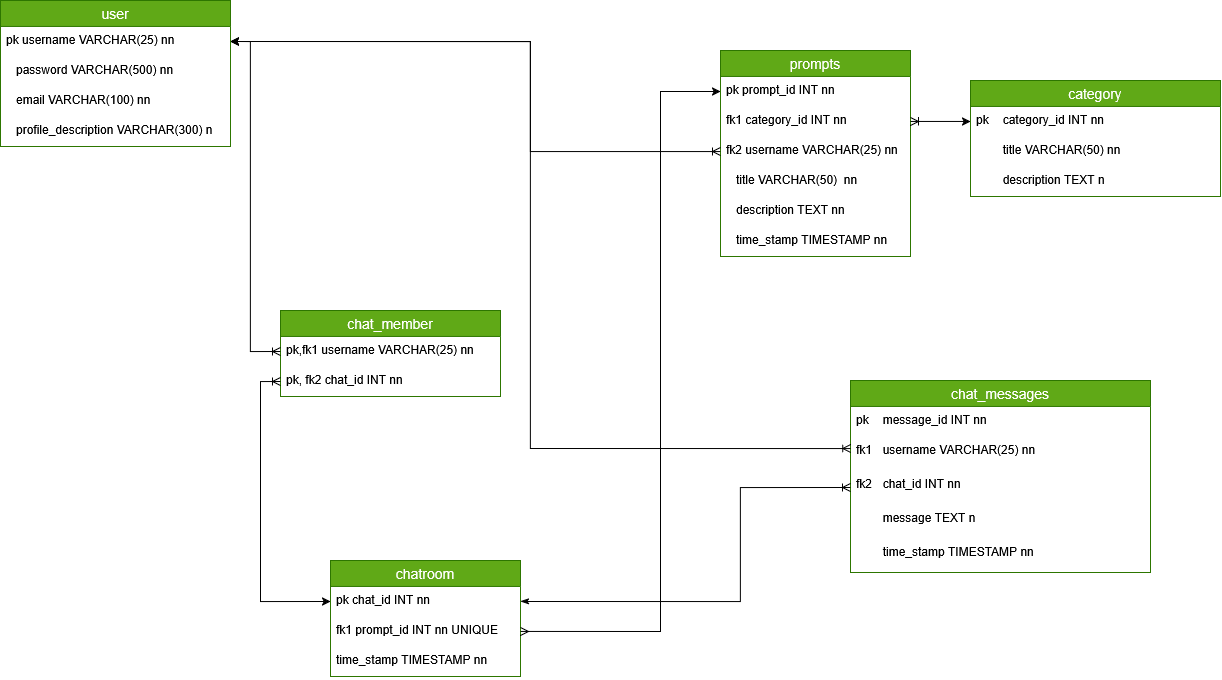

The diagram above was exported from draw.io. Its source (the exported page's mxGraphModel, read from the mxfile embedded in the PNG):
<mxGraphModel dx="2564" dy="966" grid="1" gridSize="10" guides="1" tooltips="1" connect="1" arrows="1" fold="1" page="1" pageScale="1" pageWidth="850" pageHeight="1100" math="0" shadow="0">
  <root>
    <mxCell id="0" />
    <mxCell id="1" parent="0" />
    <mxCell id="2" parent="1" style="swimlane;fontStyle=0;childLayout=stackLayout;horizontal=1;startSize=26;horizontalStack=0;resizeParent=1;resizeParentMax=0;resizeLast=0;collapsible=1;marginBottom=0;align=center;fontSize=14;fillColor=#60a917;fontColor=#ffffff;strokeColor=#2D7600;" value="category" vertex="1">
      <mxGeometry height="116" width="250" x="650" y="740" as="geometry" />
    </mxCell>
    <mxCell id="3" parent="2" style="text;strokeColor=none;fillColor=none;spacingLeft=4;spacingRight=4;overflow=hidden;rotatable=0;points=[[0,0.5],[1,0.5]];portConstraint=eastwest;fontSize=12;whiteSpace=wrap;html=1;" value="pk&lt;span style=&quot;white-space: pre;&quot;&gt;&#09;&lt;/span&gt;category_id INT nn" vertex="1">
      <mxGeometry height="30" width="250" y="26" as="geometry" />
    </mxCell>
    <mxCell id="4" parent="2" style="text;strokeColor=none;fillColor=none;spacingLeft=4;spacingRight=4;overflow=hidden;rotatable=0;points=[[0,0.5],[1,0.5]];portConstraint=eastwest;fontSize=12;whiteSpace=wrap;html=1;" value="&lt;span style=&quot;white-space: pre;&quot;&gt;&#09;&lt;/span&gt;title VARCHAR(50) nn" vertex="1">
      <mxGeometry height="30" width="250" y="56" as="geometry" />
    </mxCell>
    <mxCell id="5" parent="2" style="text;strokeColor=none;fillColor=none;spacingLeft=4;spacingRight=4;overflow=hidden;rotatable=0;points=[[0,0.5],[1,0.5]];portConstraint=eastwest;fontSize=12;whiteSpace=wrap;html=1;" value="&lt;span style=&quot;white-space: pre;&quot;&gt;&#09;&lt;/span&gt;description TEXT n" vertex="1">
      <mxGeometry height="30" width="250" y="86" as="geometry" />
    </mxCell>
    <mxCell id="6" parent="1" style="swimlane;fontStyle=0;childLayout=stackLayout;horizontal=1;startSize=26;horizontalStack=0;resizeParent=1;resizeParentMax=0;resizeLast=0;collapsible=1;marginBottom=0;align=center;fontSize=14;fillColor=#60a917;fontColor=#ffffff;strokeColor=#2D7600;" value="chatroom" vertex="1">
      <mxGeometry height="116" width="190" x="10" y="1220" as="geometry" />
    </mxCell>
    <mxCell id="7" parent="6" style="text;strokeColor=none;fillColor=none;spacingLeft=4;spacingRight=4;overflow=hidden;rotatable=0;points=[[0,0.5],[1,0.5]];portConstraint=eastwest;fontSize=12;whiteSpace=wrap;html=1;" value="pk chat_id INT nn" vertex="1">
      <mxGeometry height="30" width="190" y="26" as="geometry" />
    </mxCell>
    <mxCell id="8" parent="6" style="text;strokeColor=none;fillColor=none;spacingLeft=4;spacingRight=4;overflow=hidden;rotatable=0;points=[[0,0.5],[1,0.5]];portConstraint=eastwest;fontSize=12;whiteSpace=wrap;html=1;" value="fk1 prompt_id INT nn UNIQUE" vertex="1">
      <mxGeometry height="30" width="190" y="56" as="geometry" />
    </mxCell>
    <mxCell id="9" parent="6" style="text;strokeColor=none;fillColor=none;spacingLeft=4;spacingRight=4;overflow=hidden;rotatable=0;points=[[0,0.5],[1,0.5]];portConstraint=eastwest;fontSize=12;whiteSpace=wrap;html=1;" value="time_stamp TIMESTAMP nn" vertex="1">
      <mxGeometry height="30" width="190" y="86" as="geometry" />
    </mxCell>
    <mxCell id="10" parent="1" style="swimlane;fontStyle=0;childLayout=stackLayout;horizontal=1;startSize=26;horizontalStack=0;resizeParent=1;resizeParentMax=0;resizeLast=0;collapsible=1;marginBottom=0;align=center;fontSize=14;fillColor=#60a917;fontColor=#ffffff;strokeColor=#2D7600;" value="chat_member" vertex="1">
      <mxGeometry height="86" width="220" x="-40" y="970" as="geometry" />
    </mxCell>
    <mxCell id="11" parent="10" style="text;strokeColor=none;fillColor=none;spacingLeft=4;spacingRight=4;overflow=hidden;rotatable=0;points=[[0,0.5],[1,0.5]];portConstraint=eastwest;fontSize=12;whiteSpace=wrap;html=1;" value="pk,fk1 username VARCHAR(25) nn" vertex="1">
      <mxGeometry height="30" width="220" y="26" as="geometry" />
    </mxCell>
    <mxCell id="12" parent="10" style="text;strokeColor=none;fillColor=none;spacingLeft=4;spacingRight=4;overflow=hidden;rotatable=0;points=[[0,0.5],[1,0.5]];portConstraint=eastwest;fontSize=12;whiteSpace=wrap;html=1;" value="pk, fk2 chat_id INT nn" vertex="1">
      <mxGeometry height="30" width="220" y="56" as="geometry" />
    </mxCell>
    <mxCell id="13" parent="1" style="swimlane;fontStyle=0;childLayout=stackLayout;horizontal=1;startSize=26;horizontalStack=0;resizeParent=1;resizeParentMax=0;resizeLast=0;collapsible=1;marginBottom=0;align=center;fontSize=14;fillColor=#60a917;fontColor=#ffffff;strokeColor=#2D7600;" value="prompts" vertex="1">
      <mxGeometry height="206" width="190" x="400" y="710" as="geometry" />
    </mxCell>
    <mxCell id="14" parent="13" style="text;strokeColor=none;fillColor=none;spacingLeft=4;spacingRight=4;overflow=hidden;rotatable=0;points=[[0,0.5],[1,0.5]];portConstraint=eastwest;fontSize=12;whiteSpace=wrap;html=1;" value="pk prompt_id INT nn" vertex="1">
      <mxGeometry height="30" width="190" y="26" as="geometry" />
    </mxCell>
    <mxCell id="15" parent="13" style="text;strokeColor=none;fillColor=none;spacingLeft=4;spacingRight=4;overflow=hidden;rotatable=0;points=[[0,0.5],[1,0.5]];portConstraint=eastwest;fontSize=12;whiteSpace=wrap;html=1;" value="fk1 category_id INT nn" vertex="1">
      <mxGeometry height="30" width="190" y="56" as="geometry" />
    </mxCell>
    <mxCell id="16" parent="13" style="text;strokeColor=none;fillColor=none;spacingLeft=4;spacingRight=4;overflow=hidden;rotatable=0;points=[[0,0.5],[1,0.5]];portConstraint=eastwest;fontSize=12;whiteSpace=wrap;html=1;" value="fk2 username VARCHAR(25) nn" vertex="1">
      <mxGeometry height="30" width="190" y="86" as="geometry" />
    </mxCell>
    <mxCell id="17" parent="13" style="text;strokeColor=none;fillColor=none;spacingLeft=4;spacingRight=4;overflow=hidden;rotatable=0;points=[[0,0.5],[1,0.5]];portConstraint=eastwest;fontSize=12;whiteSpace=wrap;html=1;" value="&amp;nbsp; &amp;nbsp;title VARCHAR(50)&amp;nbsp; nn" vertex="1">
      <mxGeometry height="30" width="190" y="116" as="geometry" />
    </mxCell>
    <mxCell id="18" parent="13" style="text;strokeColor=none;fillColor=none;spacingLeft=4;spacingRight=4;overflow=hidden;rotatable=0;points=[[0,0.5],[1,0.5]];portConstraint=eastwest;fontSize=12;whiteSpace=wrap;html=1;" value="&amp;nbsp; &amp;nbsp;description TEXT nn" vertex="1">
      <mxGeometry height="30" width="190" y="146" as="geometry" />
    </mxCell>
    <mxCell id="19" parent="13" style="text;strokeColor=none;fillColor=none;spacingLeft=4;spacingRight=4;overflow=hidden;rotatable=0;points=[[0,0.5],[1,0.5]];portConstraint=eastwest;fontSize=12;whiteSpace=wrap;html=1;" value="&amp;nbsp; &amp;nbsp;time_stamp TIMESTAMP nn" vertex="1">
      <mxGeometry height="30" width="190" y="176" as="geometry" />
    </mxCell>
    <mxCell id="20" parent="1" style="swimlane;fontStyle=0;childLayout=stackLayout;horizontal=1;startSize=26;horizontalStack=0;resizeParent=1;resizeParentMax=0;resizeLast=0;collapsible=1;marginBottom=0;align=center;fontSize=14;fillColor=#60a917;fontColor=#ffffff;strokeColor=#2D7600;" value="chat_messages" vertex="1">
      <mxGeometry height="192" width="300" x="530" y="1040" as="geometry" />
    </mxCell>
    <mxCell id="21" parent="20" style="text;strokeColor=none;fillColor=none;spacingLeft=4;spacingRight=4;overflow=hidden;rotatable=0;points=[[0,0.5],[1,0.5]];portConstraint=eastwest;fontSize=12;whiteSpace=wrap;html=1;" value="pk&lt;span style=&quot;white-space: pre;&quot;&gt;&#09;&lt;/span&gt;message_id INT nn" vertex="1">
      <mxGeometry height="30" width="300" y="26" as="geometry" />
    </mxCell>
    <mxCell id="22" parent="20" style="text;strokeColor=none;fillColor=none;spacingLeft=4;spacingRight=4;overflow=hidden;rotatable=0;points=[[0,0.5],[1,0.5]];portConstraint=eastwest;fontSize=12;whiteSpace=wrap;html=1;" value="&lt;div&gt;fk&lt;span style=&quot;white-space: pre;&quot;&gt;1&#09;username &lt;/span&gt;VARCHAR(25)&lt;span style=&quot;white-space: pre;&quot;&gt; nn&lt;/span&gt;&lt;/div&gt;" vertex="1">
      <mxGeometry height="34" width="300" y="56" as="geometry" />
    </mxCell>
    <mxCell id="23" parent="20" style="text;strokeColor=none;fillColor=none;spacingLeft=4;spacingRight=4;overflow=hidden;rotatable=0;points=[[0,0.5],[1,0.5]];portConstraint=eastwest;fontSize=12;whiteSpace=wrap;html=1;" value="&lt;div&gt;fk&lt;span style=&quot;white-space: pre;&quot;&gt;2&#09;chat_id INT &lt;/span&gt;nn&lt;/div&gt;" vertex="1">
      <mxGeometry height="34" width="300" y="90" as="geometry" />
    </mxCell>
    <mxCell id="24" parent="20" style="text;strokeColor=none;fillColor=none;spacingLeft=4;spacingRight=4;overflow=hidden;rotatable=0;points=[[0,0.5],[1,0.5]];portConstraint=eastwest;fontSize=12;whiteSpace=wrap;html=1;" value="&lt;span style=&quot;white-space: pre;&quot;&gt;&#09;&lt;/span&gt;message TEXT n" vertex="1">
      <mxGeometry height="34" width="300" y="124" as="geometry" />
    </mxCell>
    <mxCell id="25" parent="20" style="text;strokeColor=none;fillColor=none;spacingLeft=4;spacingRight=4;overflow=hidden;rotatable=0;points=[[0,0.5],[1,0.5]];portConstraint=eastwest;fontSize=12;whiteSpace=wrap;html=1;" value="&lt;span style=&quot;white-space: pre;&quot;&gt;&#09;&lt;/span&gt;time_stamp TIMESTAMP nn" vertex="1">
      <mxGeometry height="34" width="300" y="158" as="geometry" />
    </mxCell>
    <mxCell id="26" edge="1" parent="1" source="28" style="edgeStyle=orthogonalEdgeStyle;rounded=0;orthogonalLoop=1;jettySize=auto;html=1;startArrow=classic;startFill=1;endArrow=ERoneToMany;endFill=0;exitX=1;exitY=0.5;exitDx=0;exitDy=0;" target="16">
      <mxGeometry relative="1" as="geometry">
        <Array as="points">
          <mxPoint x="210" y="701" />
          <mxPoint x="210" y="811" />
        </Array>
        <mxPoint x="-90" y="710" as="sourcePoint" />
      </mxGeometry>
    </mxCell>
    <mxCell id="27" parent="1" style="swimlane;fontStyle=0;childLayout=stackLayout;horizontal=1;startSize=26;horizontalStack=0;resizeParent=1;resizeParentMax=0;resizeLast=0;collapsible=1;marginBottom=0;align=center;fontSize=14;fillColor=#60a917;fontColor=#ffffff;strokeColor=#2D7600;" value="user" vertex="1">
      <mxGeometry height="146" width="230" x="-320" y="660" as="geometry" />
    </mxCell>
    <mxCell id="28" parent="27" style="text;strokeColor=none;fillColor=none;spacingLeft=4;spacingRight=4;overflow=hidden;rotatable=0;points=[[0,0.5],[1,0.5]];portConstraint=eastwest;fontSize=12;whiteSpace=wrap;html=1;" value="pk username VARCHAR(25) nn" vertex="1">
      <mxGeometry height="30" width="230" y="26" as="geometry" />
    </mxCell>
    <mxCell id="29" parent="27" style="text;strokeColor=none;fillColor=none;spacingLeft=4;spacingRight=4;overflow=hidden;rotatable=0;points=[[0,0.5],[1,0.5]];portConstraint=eastwest;fontSize=12;whiteSpace=wrap;html=1;" value="&amp;nbsp; &amp;nbsp;password VARCHAR(500) nn" vertex="1">
      <mxGeometry height="30" width="230" y="56" as="geometry" />
    </mxCell>
    <mxCell id="30" parent="27" style="text;strokeColor=none;fillColor=none;spacingLeft=4;spacingRight=4;overflow=hidden;rotatable=0;points=[[0,0.5],[1,0.5]];portConstraint=eastwest;fontSize=12;whiteSpace=wrap;html=1;" value="&amp;nbsp; &amp;nbsp;email VARCHAR(100) nn" vertex="1">
      <mxGeometry height="30" width="230" y="86" as="geometry" />
    </mxCell>
    <mxCell id="31" parent="27" style="text;strokeColor=none;fillColor=none;spacingLeft=4;spacingRight=4;overflow=hidden;rotatable=0;points=[[0,0.5],[1,0.5]];portConstraint=eastwest;fontSize=12;whiteSpace=wrap;html=1;" value="&amp;nbsp; &amp;nbsp;profile_description VARCHAR(300) n" vertex="1">
      <mxGeometry height="30" width="230" y="116" as="geometry" />
    </mxCell>
    <mxCell id="32" edge="1" parent="1" source="7" style="edgeStyle=orthogonalEdgeStyle;rounded=0;orthogonalLoop=1;jettySize=auto;html=1;exitX=0;exitY=0.5;exitDx=0;exitDy=0;startArrow=classic;startFill=1;endArrow=ERoneToMany;endFill=0;entryX=0;entryY=0.5;entryDx=0;entryDy=0;" target="12">
      <mxGeometry relative="1" as="geometry">
        <Array as="points">
          <mxPoint x="-60" y="1261" />
          <mxPoint x="-60" y="1041" />
        </Array>
      </mxGeometry>
    </mxCell>
    <mxCell id="33" edge="1" parent="1" source="14" style="edgeStyle=orthogonalEdgeStyle;rounded=0;orthogonalLoop=1;jettySize=auto;html=1;entryX=1;entryY=0.5;entryDx=0;entryDy=0;startArrow=classic;startFill=1;endArrow=ERmany;endFill=0;" target="8">
      <mxGeometry relative="1" as="geometry">
        <Array as="points">
          <mxPoint x="340" y="751" />
          <mxPoint x="340" y="1291" />
        </Array>
        <mxPoint x="624.92" y="971" as="sourcePoint" />
        <mxPoint x="-70.08" y="1741" as="targetPoint" />
      </mxGeometry>
    </mxCell>
    <mxCell id="34" edge="1" parent="1" source="7" style="edgeStyle=orthogonalEdgeStyle;rounded=0;orthogonalLoop=1;jettySize=auto;html=1;exitX=1;exitY=0.5;exitDx=0;exitDy=0;entryX=0;entryY=0.5;entryDx=0;entryDy=0;startArrow=classicThin;startFill=1;endArrow=ERoneToMany;endFill=0;" target="23">
      <mxGeometry relative="1" as="geometry">
        <Array as="points">
          <mxPoint x="420" y="1261" />
          <mxPoint x="420" y="1147" />
        </Array>
      </mxGeometry>
    </mxCell>
    <mxCell id="35" edge="1" parent="1" style="edgeStyle=orthogonalEdgeStyle;rounded=0;orthogonalLoop=1;jettySize=auto;html=1;exitX=1;exitY=0.5;exitDx=0;exitDy=0;entryX=0.001;entryY=0.354;entryDx=0;entryDy=0;startArrow=classic;startFill=1;endArrow=ERoneToMany;endFill=0;entryPerimeter=0;" target="22">
      <mxGeometry relative="1" as="geometry">
        <Array as="points">
          <mxPoint x="210" y="701" />
          <mxPoint x="210" y="1108" />
        </Array>
        <mxPoint x="-90" y="701.0000000000002" as="sourcePoint" />
        <mxPoint x="375" y="1634.0000000000005" as="targetPoint" />
      </mxGeometry>
    </mxCell>
    <mxCell id="36" edge="1" parent="1" style="edgeStyle=orthogonalEdgeStyle;rounded=0;orthogonalLoop=1;jettySize=auto;html=1;exitX=1;exitY=0.5;exitDx=0;exitDy=0;entryX=0;entryY=0.5;entryDx=0;entryDy=0;startArrow=classic;startFill=1;endArrow=ERoneToMany;endFill=0;" target="11">
      <mxGeometry relative="1" as="geometry">
        <Array as="points">
          <mxPoint x="-70" y="701" />
          <mxPoint x="-70" y="1011" />
        </Array>
        <mxPoint x="-90" y="701.0000000000002" as="sourcePoint" />
      </mxGeometry>
    </mxCell>
    <mxCell id="37" edge="1" parent="1" source="3" style="edgeStyle=orthogonalEdgeStyle;rounded=0;orthogonalLoop=1;jettySize=auto;html=1;exitX=0;exitY=0.5;exitDx=0;exitDy=0;startArrow=classic;startFill=1;endArrow=ERoneToMany;endFill=0;" target="15">
      <mxGeometry relative="1" as="geometry" />
    </mxCell>
  </root>
</mxGraphModel>